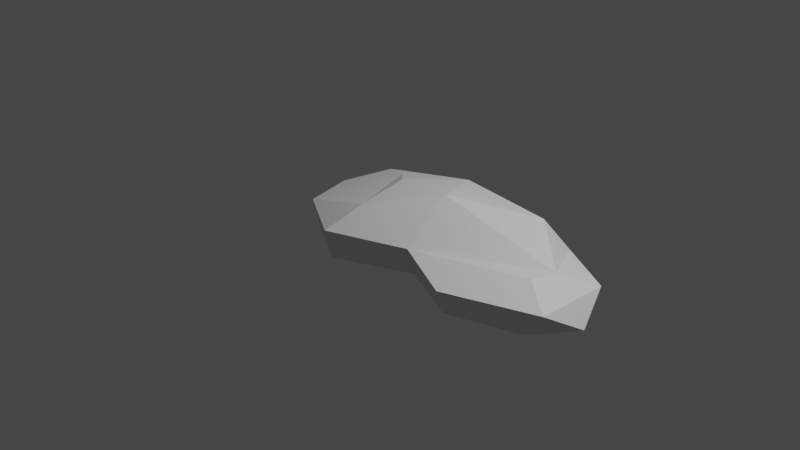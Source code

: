 # Source: fynbos_cluster_2.blend  (saved by Blender 3.3.6; exported with 4.5.12 LTS)
import bpy
from mathutils import Matrix  # noqa: F401  (used for matrix-valued properties, if any)

bpy.ops.wm.read_factory_settings(use_empty=True)
scene = bpy.context.scene
scene.name = 'Scene'

# ---- collections
col_collection = bpy.data.collections.new('Collection'); scene.collection.children.link(col_collection)

# ---- materials (node trees are filled in below, after node groups)
mat_material = bpy.data.materials.new('Material')
mat_material.alpha_threshold = 0.0
mat_material.use_transparent_shadow = False
mat_material.roughness = 0.5
mat_material.line_color = (0.0, 0.0, 0.0, 1.0)

# ---- material node trees
mat_material.use_nodes = True; mat_material.node_tree.nodes.clear()
_N = mat_material.node_tree.nodes; _L = mat_material.node_tree.links
n0 = _N.new('ShaderNodeOutputMaterial'); n0.name = 'Material Output'; n0.location = (300, 300)
n1 = _N.new('ShaderNodeBsdfPrincipled'); n1.name = 'Principled BSDF'; n1.location = (10, 300)
n1.distribution = 'GGX'
n1.subsurface_method = 'RANDOM_WALK_SKIN'
n1.inputs[3].default_value = 1.45
n1.inputs[27].default_value = (0.0, 0.0, 0.0, 1.0)
n1.inputs[28].default_value = 1.0
_L.new(n1.outputs[0], n0.inputs[0])
n0.is_active_output = True

# ---- world
world_world = bpy.data.worlds.new('World'); scene.world = world_world
world_world.use_nodes = True; world_world.node_tree.nodes.clear()
_N = world_world.node_tree.nodes; _L = world_world.node_tree.links
n0 = _N.new('ShaderNodeOutputWorld'); n0.name = 'World Output'; n0.location = (300, 300)
n1 = _N.new('ShaderNodeBackground'); n1.name = 'Background'; n1.location = (10, 300)
n1.inputs[0].default_value = (0.05088, 0.05088, 0.05088, 1.0)
_L.new(n1.outputs[0], n0.inputs[0])
n0.is_active_output = True
world_world.color = (0.05088, 0.05088, 0.05088)
world_world.use_sun_shadow = False
world_world.sun_shadow_jitter_overblur = 0.0

# ---- cameras
cam_camera = bpy.data.cameras.new('Camera')
cam_camera.clip_end = 100.0
cam_camera.ortho_scale = 7.314

# ---- lights
light_light = bpy.data.lights.new('Light', 'POINT')
light_light.transmission_factor = 0.0
light_light.energy = 1000.0
light_light.shadow_soft_size = 0.1
light_light.shadow_maximum_resolution = 0.006
light_light.use_absolute_resolution = True

# ---- meshes
me_cube = bpy.data.meshes.new('Cube')
me_cube.from_pydata([(2.014, 0.02803, 0.169), (2.101, 0.3606, -0.1781), (1.998, -0.3062, 0.228), (2.17, -0.5579, -0.1617), (-0.2276, 0.2696, 0.3473), (-0.5116, 0.4473, -0.1246), (-0.5554, -0.5734, -0.1091), (-0.7149, -0.00342, -0.1142), (0.9027, 0.6591, -0.1563), (2.285, 0.3371, 0.02944), (-0.6873, -0.5574, 0.163), (2.342, -0.538, 0.09388), (-0.5769, 0.4217, 0.2415), (0.792, -0.6438, 0.1876), (0.7624, -0.5293, -0.1326), (0.4524, 0.5248, 0.4178), (2.457, -0.102, -0.1715), (0.8788, 0.713, 0.1149), (-0.8527, 0.006123, 0.1451), (0.7192, -0.08175, 0.5415), (0.06144, 0.8093, -0.1389), (0.09291, -0.569, 0.3829), (0.008926, -0.8939, -0.1154), (-0.01446, 0.8529, 0.1816), (-0.03354, -0.9446, 0.1806), (0.04279, -0.0007299, 0.4533), (1.436, -0.818, -0.1465), (1.501, 0.4446, 0.3828), (1.692, 0.6144, -0.1695), (1.657, 0.6633, 0.04494), (1.399, -0.8682, 0.08188)], [], [(25, 4, 21), (21, 10, 24), (18, 4, 12), (9, 2, 11), (29, 0, 9), (28, 9, 1), (20, 17, 8), (23, 15, 17), (16, 11, 3), (1, 9, 16), (7, 12, 5), (10, 7, 6), (4, 18, 10), (24, 6, 22), (30, 14, 26), (21, 4, 10), (27, 15, 19), (4, 25, 15), (15, 25, 19), (13, 22, 14), (12, 15, 23), (5, 23, 20), (13, 21, 24), (19, 21, 13), (0, 27, 19), (0, 13, 2), (2, 30, 11), (11, 26, 3), (8, 29, 28), (17, 27, 29), (9, 0, 2), (29, 27, 0), (28, 29, 9), (20, 23, 17), (16, 9, 11), (7, 18, 12), (10, 18, 7), (24, 10, 6), (30, 13, 14), (13, 24, 22), (12, 4, 15), (5, 12, 23), (19, 25, 21), (0, 19, 13), (2, 13, 30), (11, 30, 26), (8, 17, 29), (17, 15, 27)])
_uv = me_cube.uv_layers.new(name='UVMap')
_uv.uv.foreach_set('vector', [0.2316, 0.2616, 0.3048, 0.1441, 0.4035, 0.2708, 0.4035, 0.2708, 0.4098, 0.04182, 0.5302, 0.2215, 0.2447, 0.0, 0.1578, 0.1864, 0.1181, 0.08601, 0.1788, 0.9493, 0.3514, 0.85, 0.4312, 0.9534, 0.07744, 0.7647, 0.2576, 0.8608, 0.1788, 0.9493, 0.6734, 0.2878, 0.6167, 0.09309, 0.6812, 0.1465, 0.7009, 0.7724, 0.6085, 0.5314, 0.6907, 0.5175, 0.6067, 0.8004, 0.5466, 0.6369, 0.6085, 0.5314, 0.9258, 0.7772, 0.8207, 0.6595, 0.9031, 0.6164, 0.6812, 0.1465, 0.6167, 0.09309, 0.7009, 0.0, 0.8207, 0.773, 0.7009, 0.6538, 0.8102, 0.6321, 0.8727, 0.113, 0.9705, 0.03367, 0.958, 0.1456, 0.3048, 0.1441, 0.2447, 0.0, 0.4098, 0.04182, 0.8777, 0.3314, 0.958, 0.1456, 0.9705, 0.3395, 0.781, 0.4203, 0.8727, 0.1838, 0.8505, 0.434, 0.4035, 0.2708, 0.3048, 0.1441, 0.4098, 0.04182, 0.1167, 0.7069, 0.08306, 0.3923, 0.2542, 0.4615, 0.1578, 0.1864, 0.2316, 0.2616, 0.08306, 0.3923, 0.08306, 0.3923, 0.2316, 0.2616, 0.2542, 0.4615, 0.7009, 0.1489, 0.8727, 0.0, 0.8727, 0.1838, 0.1181, 0.08601, 0.08306, 0.3923, 0.0, 0.262, 0.8102, 0.6321, 0.721, 0.4424, 0.8207, 0.434, 0.3957, 0.4716, 0.4035, 0.2708, 0.5302, 0.2215, 0.2542, 0.4615, 0.4035, 0.2708, 0.3957, 0.4716, 0.2576, 0.8608, 0.1167, 0.7069, 0.2542, 0.4615, 0.2576, 0.8608, 0.3957, 0.4716, 0.3514, 0.85, 0.3514, 0.85, 0.5302, 0.7115, 0.4312, 0.9534, 0.8207, 0.6595, 0.9258, 0.4454, 0.9031, 0.6164, 0.6907, 0.5175, 0.6085, 0.304, 0.6734, 0.2878, 0.6085, 0.5314, 0.5302, 0.3297, 0.6085, 0.304, 0.1788, 0.9493, 0.2576, 0.8608, 0.3514, 0.85, 0.07744, 0.7647, 0.1167, 0.7069, 0.2576, 0.8608, 0.6734, 0.2878, 0.6085, 0.304, 0.6167, 0.09309, 0.7009, 0.7724, 0.6067, 0.8004, 0.6085, 0.5314, 0.3229, 1.0, 0.1788, 0.9493, 0.4312, 0.9534, 0.8207, 0.773, 0.7381, 0.8013, 0.7009, 0.6538, 0.8727, 0.113, 0.8886, 0.0, 0.9705, 0.03367, 0.8777, 0.3314, 0.8727, 0.113, 0.958, 0.1456, 0.781, 0.4203, 0.7009, 0.1489, 0.8727, 0.1838, 0.9983, 0.7392, 0.9258, 0.4677, 0.9983, 0.434, 0.1181, 0.08601, 0.1578, 0.1864, 0.08306, 0.3923, 0.8102, 0.6321, 0.7009, 0.6538, 0.721, 0.4424, 0.2542, 0.4615, 0.2316, 0.2616, 0.4035, 0.2708, 0.2576, 0.8608, 0.2542, 0.4615, 0.3957, 0.4716, 0.3514, 0.85, 0.3957, 0.4716, 0.5302, 0.7115, 0.8207, 0.6595, 0.8635, 0.434, 0.9258, 0.4454, 0.6907, 0.5175, 0.6085, 0.5314, 0.6085, 0.304, 0.6085, 0.5314, 0.5466, 0.6369, 0.5302, 0.3297])
me_cube.materials.append(mat_material)
me_cube.use_mirror_vertex_groups = False
me_cube.update()

# ---- objects
ob_cube = bpy.data.objects.new('Cube', me_cube)
ob_light = bpy.data.objects.new('Light', light_light)
ob_camera = bpy.data.objects.new('Camera', cam_camera)

# ---- transforms, parenting, visibility, modifiers, constraints
ob_cube.location = (0.0, 0.0, 0.0)
ob_cube.lock_rotations_4d = False
ob_cube.empty_display_type = 'ARROWS'
ob_cube.lineart.crease_threshold = 0.0
ob_light.location = (4.076, 1.005, 5.904)
ob_light.rotation_euler = (0.6503, 0.05522, 1.866)
ob_light.lock_rotations_4d = False
ob_light.empty_display_type = 'ARROWS'
ob_light.color = (0.0, 0.0, 0.0, 0.0)
ob_light.lineart.crease_threshold = 0.0
ob_camera.location = (7.359, -6.926, 4.958)
ob_camera.rotation_euler = (1.109, 0.0, 0.8149)
ob_camera.lock_rotations_4d = False
ob_camera.empty_display_type = 'ARROWS'
ob_camera.color = (0.0, 0.0, 0.0, 0.0)
ob_camera.display_type = 'WIRE'
ob_camera.lineart.crease_threshold = 0.0

# ---- collection membership
col_collection.objects.link(ob_cube)
col_collection.objects.link(ob_light)
col_collection.objects.link(ob_camera)

# ---- scene / render settings (as saved in the file)
scene.camera = ob_camera
scene.frame_start = 1; scene.frame_end = 250; scene.frame_set(1)
scene.render.engine = 'BLENDER_EEVEE_NEXT'
scene.cycles.sampling_pattern = 'TABULATED_SOBOL'
scene.cycles.use_light_tree = False
scene.view_settings.view_transform = 'Filmic'
bpy.context.view_layer.update()
